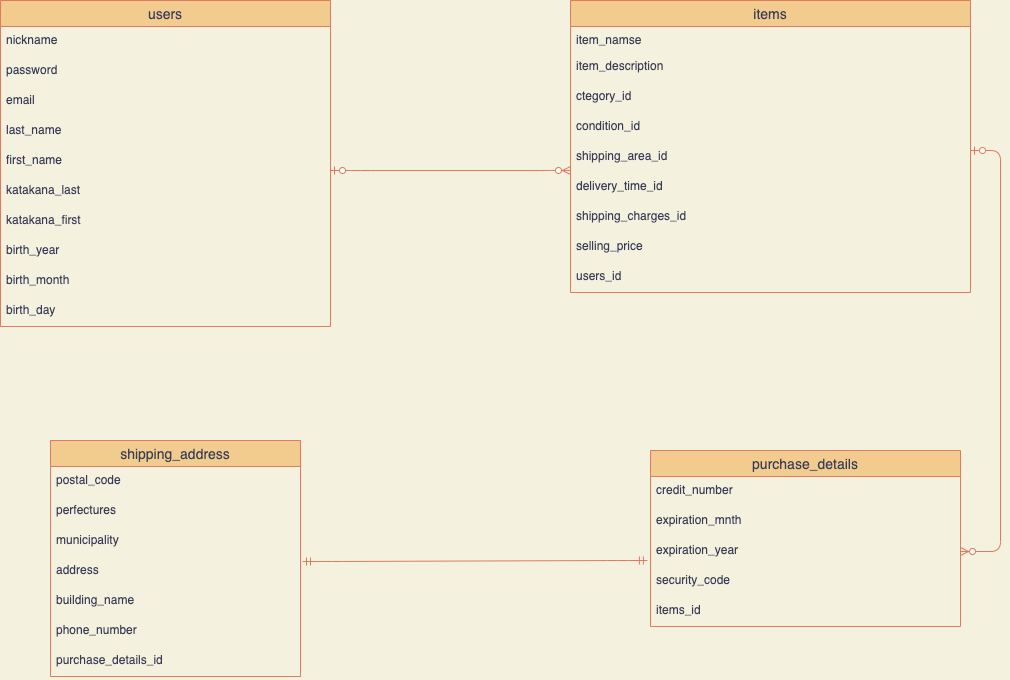

The diagram above was exported from draw.io. Its source (the exported page's mxGraphModel, read from the mxfile embedded in the PNG):
<mxGraphModel dx="1336" dy="1507" grid="1" gridSize="10" guides="1" tooltips="1" connect="1" arrows="1" fold="1" page="1" pageScale="1" pageWidth="1169" pageHeight="827" background="#F4F1DE" math="0" shadow="0">
  <root>
    <mxCell id="0" />
    <mxCell id="1" parent="0" />
    <mxCell id="2" value="users" style="swimlane;fontStyle=0;childLayout=stackLayout;horizontal=1;startSize=26;horizontalStack=0;resizeParent=1;resizeParentMax=0;resizeLast=0;collapsible=1;marginBottom=0;align=center;fontSize=14;fillColor=#F2CC8F;strokeColor=#E07A5F;fontColor=#393C56;" vertex="1" parent="1">
      <mxGeometry x="30" y="-720" width="330" height="326" as="geometry" />
    </mxCell>
    <mxCell id="3" value="nickname" style="text;strokeColor=none;fillColor=none;spacingLeft=4;spacingRight=4;overflow=hidden;rotatable=0;points=[[0,0.5],[1,0.5]];portConstraint=eastwest;fontSize=12;fontColor=#393C56;" vertex="1" parent="2">
      <mxGeometry y="26" width="330" height="30" as="geometry" />
    </mxCell>
    <mxCell id="4" value="password" style="text;strokeColor=none;fillColor=none;spacingLeft=4;spacingRight=4;overflow=hidden;rotatable=0;points=[[0,0.5],[1,0.5]];portConstraint=eastwest;fontSize=12;fontColor=#393C56;" vertex="1" parent="2">
      <mxGeometry y="56" width="330" height="30" as="geometry" />
    </mxCell>
    <mxCell id="8" value="email" style="text;strokeColor=none;fillColor=none;spacingLeft=4;spacingRight=4;overflow=hidden;rotatable=0;points=[[0,0.5],[1,0.5]];portConstraint=eastwest;fontSize=12;fontColor=#393C56;" vertex="1" parent="2">
      <mxGeometry y="86" width="330" height="30" as="geometry" />
    </mxCell>
    <mxCell id="6" value="last_name" style="text;strokeColor=none;fillColor=none;spacingLeft=4;spacingRight=4;overflow=hidden;rotatable=0;points=[[0,0.5],[1,0.5]];portConstraint=eastwest;fontSize=12;fontColor=#393C56;" vertex="1" parent="2">
      <mxGeometry y="116" width="330" height="30" as="geometry" />
    </mxCell>
    <mxCell id="7" value="first_name" style="text;strokeColor=none;fillColor=none;spacingLeft=4;spacingRight=4;overflow=hidden;rotatable=0;points=[[0,0.5],[1,0.5]];portConstraint=eastwest;fontSize=12;fontColor=#393C56;" vertex="1" parent="2">
      <mxGeometry y="146" width="330" height="30" as="geometry" />
    </mxCell>
    <mxCell id="5" value="katakana_last" style="text;strokeColor=none;fillColor=none;spacingLeft=4;spacingRight=4;overflow=hidden;rotatable=0;points=[[0,0.5],[1,0.5]];portConstraint=eastwest;fontSize=12;fontColor=#393C56;" vertex="1" parent="2">
      <mxGeometry y="176" width="330" height="30" as="geometry" />
    </mxCell>
    <mxCell id="11" value="katakana_first" style="text;strokeColor=none;fillColor=none;spacingLeft=4;spacingRight=4;overflow=hidden;rotatable=0;points=[[0,0.5],[1,0.5]];portConstraint=eastwest;fontSize=12;fontColor=#393C56;" vertex="1" parent="2">
      <mxGeometry y="206" width="330" height="30" as="geometry" />
    </mxCell>
    <mxCell id="10" value="birth_year" style="text;strokeColor=none;fillColor=none;spacingLeft=4;spacingRight=4;overflow=hidden;rotatable=0;points=[[0,0.5],[1,0.5]];portConstraint=eastwest;fontSize=12;fontColor=#393C56;" vertex="1" parent="2">
      <mxGeometry y="236" width="330" height="30" as="geometry" />
    </mxCell>
    <mxCell id="12" value="birth_month" style="text;strokeColor=none;fillColor=none;spacingLeft=4;spacingRight=4;overflow=hidden;rotatable=0;points=[[0,0.5],[1,0.5]];portConstraint=eastwest;fontSize=12;fontColor=#393C56;" vertex="1" parent="2">
      <mxGeometry y="266" width="330" height="30" as="geometry" />
    </mxCell>
    <mxCell id="9" value="birth_day" style="text;strokeColor=none;fillColor=none;spacingLeft=4;spacingRight=4;overflow=hidden;rotatable=0;points=[[0,0.5],[1,0.5]];portConstraint=eastwest;fontSize=12;fontColor=#393C56;" vertex="1" parent="2">
      <mxGeometry y="296" width="330" height="30" as="geometry" />
    </mxCell>
    <mxCell id="26" value="items" style="swimlane;fontStyle=0;childLayout=stackLayout;horizontal=1;startSize=26;horizontalStack=0;resizeParent=1;resizeParentMax=0;resizeLast=0;collapsible=1;marginBottom=0;align=center;fontSize=14;fillColor=#F2CC8F;strokeColor=#E07A5F;fontColor=#393C56;" vertex="1" parent="1">
      <mxGeometry x="600" y="-720" width="400" height="292" as="geometry" />
    </mxCell>
    <mxCell id="28" value="item_namse" style="text;strokeColor=none;fillColor=none;spacingLeft=4;spacingRight=4;overflow=hidden;rotatable=0;points=[[0,0.5],[1,0.5]];portConstraint=eastwest;fontSize=12;fontColor=#393C56;" vertex="1" parent="26">
      <mxGeometry y="26" width="400" height="26" as="geometry" />
    </mxCell>
    <mxCell id="30" value="item_description" style="text;strokeColor=none;fillColor=none;spacingLeft=4;spacingRight=4;overflow=hidden;rotatable=0;points=[[0,0.5],[1,0.5]];portConstraint=eastwest;fontSize=12;fontColor=#393C56;" vertex="1" parent="26">
      <mxGeometry y="52" width="400" height="30" as="geometry" />
    </mxCell>
    <mxCell id="37" value="ctegory_id" style="text;strokeColor=none;fillColor=none;spacingLeft=4;spacingRight=4;overflow=hidden;rotatable=0;points=[[0,0.5],[1,0.5]];portConstraint=eastwest;fontSize=12;fontColor=#393C56;" vertex="1" parent="26">
      <mxGeometry y="82" width="400" height="30" as="geometry" />
    </mxCell>
    <mxCell id="33" value="condition_id" style="text;strokeColor=none;fillColor=none;spacingLeft=4;spacingRight=4;overflow=hidden;rotatable=0;points=[[0,0.5],[1,0.5]];portConstraint=eastwest;fontSize=12;labelBackgroundColor=none;labelBorderColor=none;fontColor=#393C56;" vertex="1" parent="26">
      <mxGeometry y="112" width="400" height="30" as="geometry" />
    </mxCell>
    <mxCell id="32" value="shipping_area_id" style="text;strokeColor=none;fillColor=none;spacingLeft=4;spacingRight=4;overflow=hidden;rotatable=0;points=[[0,0.5],[1,0.5]];portConstraint=eastwest;fontSize=12;fontColor=#393C56;" vertex="1" parent="26">
      <mxGeometry y="142" width="400" height="30" as="geometry" />
    </mxCell>
    <mxCell id="36" value="delivery_time_id" style="text;strokeColor=none;fillColor=none;spacingLeft=4;spacingRight=4;overflow=hidden;rotatable=0;points=[[0,0.5],[1,0.5]];portConstraint=eastwest;fontSize=12;fontColor=#393C56;" vertex="1" parent="26">
      <mxGeometry y="172" width="400" height="30" as="geometry" />
    </mxCell>
    <mxCell id="35" value="shipping_charges_id" style="text;strokeColor=none;fillColor=none;spacingLeft=4;spacingRight=4;overflow=hidden;rotatable=0;points=[[0,0.5],[1,0.5]];portConstraint=eastwest;fontSize=12;fontColor=#393C56;" vertex="1" parent="26">
      <mxGeometry y="202" width="400" height="30" as="geometry" />
    </mxCell>
    <mxCell id="34" value="selling_price" style="text;strokeColor=none;fillColor=none;spacingLeft=4;spacingRight=4;overflow=hidden;rotatable=0;points=[[0,0.5],[1,0.5]];portConstraint=eastwest;fontSize=12;fontColor=#393C56;" vertex="1" parent="26">
      <mxGeometry y="232" width="400" height="30" as="geometry" />
    </mxCell>
    <mxCell id="31" value="users_id" style="text;strokeColor=none;fillColor=none;spacingLeft=4;spacingRight=4;overflow=hidden;rotatable=0;points=[[0,0.5],[1,0.5]];portConstraint=eastwest;fontSize=12;fontColor=#393C56;" vertex="1" parent="26">
      <mxGeometry y="262" width="400" height="30" as="geometry" />
    </mxCell>
    <mxCell id="38" value="purchase_details" style="swimlane;fontStyle=0;childLayout=stackLayout;horizontal=1;startSize=26;horizontalStack=0;resizeParent=1;resizeParentMax=0;resizeLast=0;collapsible=1;marginBottom=0;align=center;fontSize=14;labelBackgroundColor=none;fillColor=#F2CC8F;strokeColor=#E07A5F;fontColor=#393C56;" vertex="1" parent="1">
      <mxGeometry x="680" y="-270" width="310" height="176" as="geometry" />
    </mxCell>
    <mxCell id="39" value="credit_number" style="text;strokeColor=none;fillColor=none;spacingLeft=4;spacingRight=4;overflow=hidden;rotatable=0;points=[[0,0.5],[1,0.5]];portConstraint=eastwest;fontSize=12;fontColor=#393C56;" vertex="1" parent="38">
      <mxGeometry y="26" width="310" height="30" as="geometry" />
    </mxCell>
    <mxCell id="40" value="expiration_mnth" style="text;strokeColor=none;fillColor=none;spacingLeft=4;spacingRight=4;overflow=hidden;rotatable=0;points=[[0,0.5],[1,0.5]];portConstraint=eastwest;fontSize=12;fontColor=#393C56;" vertex="1" parent="38">
      <mxGeometry y="56" width="310" height="30" as="geometry" />
    </mxCell>
    <mxCell id="43" value="expiration_year" style="text;strokeColor=none;fillColor=none;spacingLeft=4;spacingRight=4;overflow=hidden;rotatable=0;points=[[0,0.5],[1,0.5]];portConstraint=eastwest;fontSize=12;labelBackgroundColor=none;fontColor=#393C56;" vertex="1" parent="38">
      <mxGeometry y="86" width="310" height="30" as="geometry" />
    </mxCell>
    <mxCell id="42" value="security_code" style="text;strokeColor=none;fillColor=none;spacingLeft=4;spacingRight=4;overflow=hidden;rotatable=0;points=[[0,0.5],[1,0.5]];portConstraint=eastwest;fontSize=12;labelBackgroundColor=none;fontColor=#393C56;" vertex="1" parent="38">
      <mxGeometry y="116" width="310" height="30" as="geometry" />
    </mxCell>
    <mxCell id="41" value="items_id" style="text;strokeColor=none;fillColor=none;spacingLeft=4;spacingRight=4;overflow=hidden;rotatable=0;points=[[0,0.5],[1,0.5]];portConstraint=eastwest;fontSize=12;fontColor=#393C56;" vertex="1" parent="38">
      <mxGeometry y="146" width="310" height="30" as="geometry" />
    </mxCell>
    <mxCell id="52" value="" style="edgeStyle=entityRelationEdgeStyle;fontSize=12;html=1;endArrow=ERmandOne;startArrow=ERmandOne;entryX=-0.01;entryY=0.8;entryDx=0;entryDy=0;entryPerimeter=0;exitX=1.008;exitY=0.167;exitDx=0;exitDy=0;exitPerimeter=0;labelBackgroundColor=#F4F1DE;strokeColor=#E07A5F;fontColor=#393C56;" edge="1" parent="1" source="51" target="43">
      <mxGeometry width="100" height="100" relative="1" as="geometry">
        <mxPoint x="330" y="-120" as="sourcePoint" />
        <mxPoint x="430" y="-220" as="targetPoint" />
      </mxGeometry>
    </mxCell>
    <mxCell id="44" value="shipping_address" style="swimlane;fontStyle=0;childLayout=stackLayout;horizontal=1;startSize=26;horizontalStack=0;resizeParent=1;resizeParentMax=0;resizeLast=0;collapsible=1;marginBottom=0;align=center;fontSize=14;labelBackgroundColor=none;fillColor=#F2CC8F;strokeColor=#E07A5F;fontColor=#393C56;" vertex="1" parent="1">
      <mxGeometry x="80" y="-280" width="250" height="236" as="geometry">
        <mxRectangle x="80" y="-260" width="50" height="26" as="alternateBounds" />
      </mxGeometry>
    </mxCell>
    <mxCell id="45" value="postal_code" style="text;strokeColor=none;fillColor=none;spacingLeft=4;spacingRight=4;overflow=hidden;rotatable=0;points=[[0,0.5],[1,0.5]];portConstraint=eastwest;fontSize=12;fontColor=#393C56;" vertex="1" parent="44">
      <mxGeometry y="26" width="250" height="30" as="geometry" />
    </mxCell>
    <mxCell id="50" value="perfectures" style="text;strokeColor=none;fillColor=none;spacingLeft=4;spacingRight=4;overflow=hidden;rotatable=0;points=[[0,0.5],[1,0.5]];portConstraint=eastwest;fontSize=12;labelBackgroundColor=none;fontColor=#393C56;" vertex="1" parent="44">
      <mxGeometry y="56" width="250" height="30" as="geometry" />
    </mxCell>
    <mxCell id="48" value="municipality" style="text;strokeColor=none;fillColor=none;spacingLeft=4;spacingRight=4;overflow=hidden;rotatable=0;points=[[0,0.5],[1,0.5]];portConstraint=eastwest;fontSize=12;labelBackgroundColor=none;fontColor=#393C56;" vertex="1" parent="44">
      <mxGeometry y="86" width="250" height="30" as="geometry" />
    </mxCell>
    <mxCell id="51" value="address" style="text;strokeColor=none;fillColor=none;spacingLeft=4;spacingRight=4;overflow=hidden;rotatable=0;points=[[0,0.5],[1,0.5]];portConstraint=eastwest;fontSize=12;labelBackgroundColor=none;fontColor=#393C56;" vertex="1" parent="44">
      <mxGeometry y="116" width="250" height="30" as="geometry" />
    </mxCell>
    <mxCell id="49" value="building_name" style="text;strokeColor=none;fillColor=none;spacingLeft=4;spacingRight=4;overflow=hidden;rotatable=0;points=[[0,0.5],[1,0.5]];portConstraint=eastwest;fontSize=12;labelBackgroundColor=none;fontColor=#393C56;" vertex="1" parent="44">
      <mxGeometry y="146" width="250" height="30" as="geometry" />
    </mxCell>
    <mxCell id="46" value="phone_number" style="text;strokeColor=none;fillColor=none;spacingLeft=4;spacingRight=4;overflow=hidden;rotatable=0;points=[[0,0.5],[1,0.5]];portConstraint=eastwest;fontSize=12;fontColor=#393C56;" vertex="1" parent="44">
      <mxGeometry y="176" width="250" height="30" as="geometry" />
    </mxCell>
    <mxCell id="47" value="purchase_details_id" style="text;strokeColor=none;fillColor=none;spacingLeft=4;spacingRight=4;overflow=hidden;rotatable=0;points=[[0,0.5],[1,0.5]];portConstraint=eastwest;fontSize=12;fontColor=#393C56;" vertex="1" parent="44">
      <mxGeometry y="206" width="250" height="30" as="geometry" />
    </mxCell>
    <mxCell id="54" value="" style="edgeStyle=entityRelationEdgeStyle;fontSize=12;html=1;endArrow=ERzeroToMany;startArrow=ERzeroToOne;labelBackgroundColor=#F4F1DE;strokeColor=#E07A5F;fontColor=#393C56;entryX=0;entryY=0.933;entryDx=0;entryDy=0;entryPerimeter=0;" edge="1" parent="1" target="32">
      <mxGeometry width="100" height="100" relative="1" as="geometry">
        <mxPoint x="360" y="-550" as="sourcePoint" />
        <mxPoint x="590" y="-550" as="targetPoint" />
      </mxGeometry>
    </mxCell>
    <mxCell id="55" value="" style="edgeStyle=entityRelationEdgeStyle;fontSize=12;html=1;endArrow=ERzeroToMany;startArrow=ERzeroToOne;strokeColor=#E07A5F;fillColor=#F2CC8F;" edge="1" parent="1" target="43">
      <mxGeometry width="100" height="100" relative="1" as="geometry">
        <mxPoint x="1000" y="-570" as="sourcePoint" />
        <mxPoint x="1100" y="-670" as="targetPoint" />
      </mxGeometry>
    </mxCell>
  </root>
</mxGraphModel>